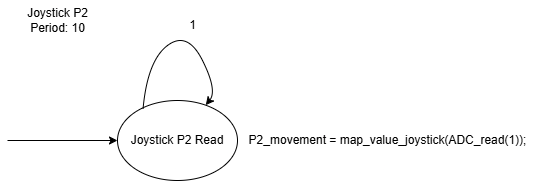

The diagram above was exported from draw.io. Its source (the exported page's mxGraphModel, read from the mxfile embedded in the PNG):
<mxGraphModel dx="833" dy="503" grid="1" gridSize="10" guides="1" tooltips="1" connect="1" arrows="0" fold="1" page="1" pageScale="1" pageWidth="827" pageHeight="1169" math="0" shadow="0">
  <root>
    <mxCell id="0" />
    <mxCell id="1" parent="0" />
    <mxCell id="o9uoQcelFFp-9Zs5Vqmi-1" value="Joystick P2 Read" style="ellipse;whiteSpace=wrap;html=1;" vertex="1" parent="1">
      <mxGeometry x="190" y="160" width="120" height="80" as="geometry" />
    </mxCell>
    <mxCell id="o9uoQcelFFp-9Zs5Vqmi-2" value="" style="endArrow=classic;html=1;rounded=0;entryX=0;entryY=0.5;entryDx=0;entryDy=0;" edge="1" parent="1" target="o9uoQcelFFp-9Zs5Vqmi-1">
      <mxGeometry width="50" height="50" relative="1" as="geometry">
        <mxPoint x="80" y="200" as="sourcePoint" />
        <mxPoint x="440" y="290" as="targetPoint" />
      </mxGeometry>
    </mxCell>
    <mxCell id="o9uoQcelFFp-9Zs5Vqmi-8" value="" style="curved=1;endArrow=classic;html=1;rounded=0;exitX=0.213;exitY=0.103;exitDx=0;exitDy=0;exitPerimeter=0;" edge="1" parent="1" source="o9uoQcelFFp-9Zs5Vqmi-1" target="o9uoQcelFFp-9Zs5Vqmi-1">
      <mxGeometry width="50" height="50" relative="1" as="geometry">
        <mxPoint x="290" y="100" as="sourcePoint" />
        <mxPoint x="240" y="150" as="targetPoint" />
        <Array as="points">
          <mxPoint x="220" y="120" />
          <mxPoint x="260" y="90" />
          <mxPoint x="290" y="150" />
        </Array>
      </mxGeometry>
    </mxCell>
    <mxCell id="o9uoQcelFFp-9Zs5Vqmi-9" value="P2_movement = map_value_joystick(ADC_read(1));" style="text;html=1;align=center;verticalAlign=middle;resizable=0;points=[];autosize=1;strokeColor=none;fillColor=none;" vertex="1" parent="1">
      <mxGeometry x="310" y="185" width="300" height="30" as="geometry" />
    </mxCell>
    <mxCell id="o9uoQcelFFp-9Zs5Vqmi-10" value="&lt;blockquote style=&quot;margin: 0 0 0 40px; border: none; padding: 0px;&quot;&gt;1&lt;/blockquote&gt;" style="text;html=1;align=center;verticalAlign=middle;resizable=0;points=[];autosize=1;strokeColor=none;fillColor=none;" vertex="1" parent="1">
      <mxGeometry x="210" y="70" width="70" height="30" as="geometry" />
    </mxCell>
    <mxCell id="o9uoQcelFFp-9Zs5Vqmi-11" value="Joystick P2&lt;div&gt;Period: 10&lt;/div&gt;" style="text;html=1;align=center;verticalAlign=middle;resizable=0;points=[];autosize=1;strokeColor=none;fillColor=none;" vertex="1" parent="1">
      <mxGeometry x="90" y="60" width="80" height="40" as="geometry" />
    </mxCell>
  </root>
</mxGraphModel>